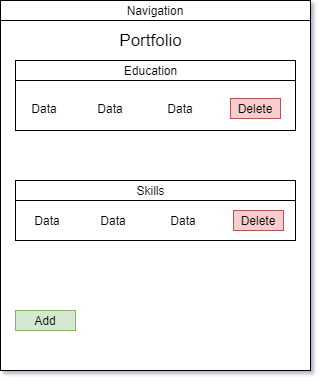

The diagram above was exported from draw.io. Its source (the exported page's mxGraphModel, read from the mxfile embedded in the PNG):
<mxGraphModel dx="461" dy="710" grid="1" gridSize="10" guides="1" tooltips="1" connect="1" arrows="1" fold="1" page="1" pageScale="1" pageWidth="850" pageHeight="1100" math="0" shadow="0">
  <root>
    <mxCell id="0" />
    <mxCell id="1" parent="0" />
    <mxCell id="bCaMFip_ViCu5XhA5Q63-1" value="" style="rounded=0;whiteSpace=wrap;html=1;" vertex="1" parent="1">
      <mxGeometry x="50" y="120" width="310" height="370" as="geometry" />
    </mxCell>
    <mxCell id="bCaMFip_ViCu5XhA5Q63-2" value="Navigation" style="rounded=0;whiteSpace=wrap;html=1;" vertex="1" parent="1">
      <mxGeometry x="50" y="120" width="310" height="20" as="geometry" />
    </mxCell>
    <mxCell id="bCaMFip_ViCu5XhA5Q63-3" value="&lt;font style=&quot;font-size: 17px&quot;&gt;Portfolio&lt;/font&gt;" style="text;html=1;align=center;verticalAlign=middle;resizable=0;points=[];autosize=1;" vertex="1" parent="1">
      <mxGeometry x="160" y="150" width="80" height="20" as="geometry" />
    </mxCell>
    <mxCell id="bCaMFip_ViCu5XhA5Q63-4" value="" style="rounded=0;whiteSpace=wrap;html=1;" vertex="1" parent="1">
      <mxGeometry x="65" y="180" width="280" height="70" as="geometry" />
    </mxCell>
    <mxCell id="bCaMFip_ViCu5XhA5Q63-6" value="" style="rounded=0;whiteSpace=wrap;html=1;" vertex="1" parent="1">
      <mxGeometry x="65" y="300" width="280" height="60" as="geometry" />
    </mxCell>
    <mxCell id="bCaMFip_ViCu5XhA5Q63-9" value="" style="rounded=0;whiteSpace=wrap;html=1;" vertex="1" parent="1">
      <mxGeometry x="65" y="180" width="280" height="20" as="geometry" />
    </mxCell>
    <mxCell id="bCaMFip_ViCu5XhA5Q63-10" value="" style="rounded=0;whiteSpace=wrap;html=1;" vertex="1" parent="1">
      <mxGeometry x="65" y="300" width="280" height="20" as="geometry" />
    </mxCell>
    <mxCell id="bCaMFip_ViCu5XhA5Q63-7" value="Education" style="text;html=1;align=center;verticalAlign=middle;resizable=0;points=[];autosize=1;" vertex="1" parent="1">
      <mxGeometry x="165" y="180" width="70" height="20" as="geometry" />
    </mxCell>
    <mxCell id="bCaMFip_ViCu5XhA5Q63-8" value="Skills" style="text;html=1;align=center;verticalAlign=middle;resizable=0;points=[];autosize=1;" vertex="1" parent="1">
      <mxGeometry x="180" y="300" width="40" height="20" as="geometry" />
    </mxCell>
    <mxCell id="bCaMFip_ViCu5XhA5Q63-12" value="Data" style="text;html=1;strokeColor=none;fillColor=none;align=center;verticalAlign=middle;whiteSpace=wrap;rounded=0;" vertex="1" parent="1">
      <mxGeometry x="74" y="218" width="40" height="20" as="geometry" />
    </mxCell>
    <mxCell id="bCaMFip_ViCu5XhA5Q63-13" value="Data" style="text;html=1;strokeColor=none;fillColor=none;align=center;verticalAlign=middle;whiteSpace=wrap;rounded=0;" vertex="1" parent="1">
      <mxGeometry x="140" y="218" width="40" height="20" as="geometry" />
    </mxCell>
    <mxCell id="bCaMFip_ViCu5XhA5Q63-14" value="Data" style="text;html=1;strokeColor=none;fillColor=none;align=center;verticalAlign=middle;whiteSpace=wrap;rounded=0;" vertex="1" parent="1">
      <mxGeometry x="210" y="218" width="40" height="20" as="geometry" />
    </mxCell>
    <mxCell id="bCaMFip_ViCu5XhA5Q63-15" value="Delete" style="rounded=0;whiteSpace=wrap;html=1;fillColor=#f8cecc;strokeColor=#b85450;" vertex="1" parent="1">
      <mxGeometry x="280" y="218" width="50" height="20" as="geometry" />
    </mxCell>
    <mxCell id="bCaMFip_ViCu5XhA5Q63-17" value="Data" style="text;html=1;strokeColor=none;fillColor=none;align=center;verticalAlign=middle;whiteSpace=wrap;rounded=0;" vertex="1" parent="1">
      <mxGeometry x="77" y="330" width="40" height="20" as="geometry" />
    </mxCell>
    <mxCell id="bCaMFip_ViCu5XhA5Q63-18" value="Data" style="text;html=1;strokeColor=none;fillColor=none;align=center;verticalAlign=middle;whiteSpace=wrap;rounded=0;" vertex="1" parent="1">
      <mxGeometry x="143" y="330" width="40" height="20" as="geometry" />
    </mxCell>
    <mxCell id="bCaMFip_ViCu5XhA5Q63-19" value="Data" style="text;html=1;strokeColor=none;fillColor=none;align=center;verticalAlign=middle;whiteSpace=wrap;rounded=0;" vertex="1" parent="1">
      <mxGeometry x="213" y="330" width="40" height="20" as="geometry" />
    </mxCell>
    <mxCell id="bCaMFip_ViCu5XhA5Q63-20" value="Delete" style="rounded=0;whiteSpace=wrap;html=1;fillColor=#f8cecc;strokeColor=#b85450;" vertex="1" parent="1">
      <mxGeometry x="283" y="330" width="50" height="20" as="geometry" />
    </mxCell>
    <mxCell id="bCaMFip_ViCu5XhA5Q63-21" value="Add" style="rounded=0;whiteSpace=wrap;html=1;fillColor=#d5e8d4;strokeColor=#82b366;" vertex="1" parent="1">
      <mxGeometry x="65" y="430" width="60" height="20" as="geometry" />
    </mxCell>
  </root>
</mxGraphModel>